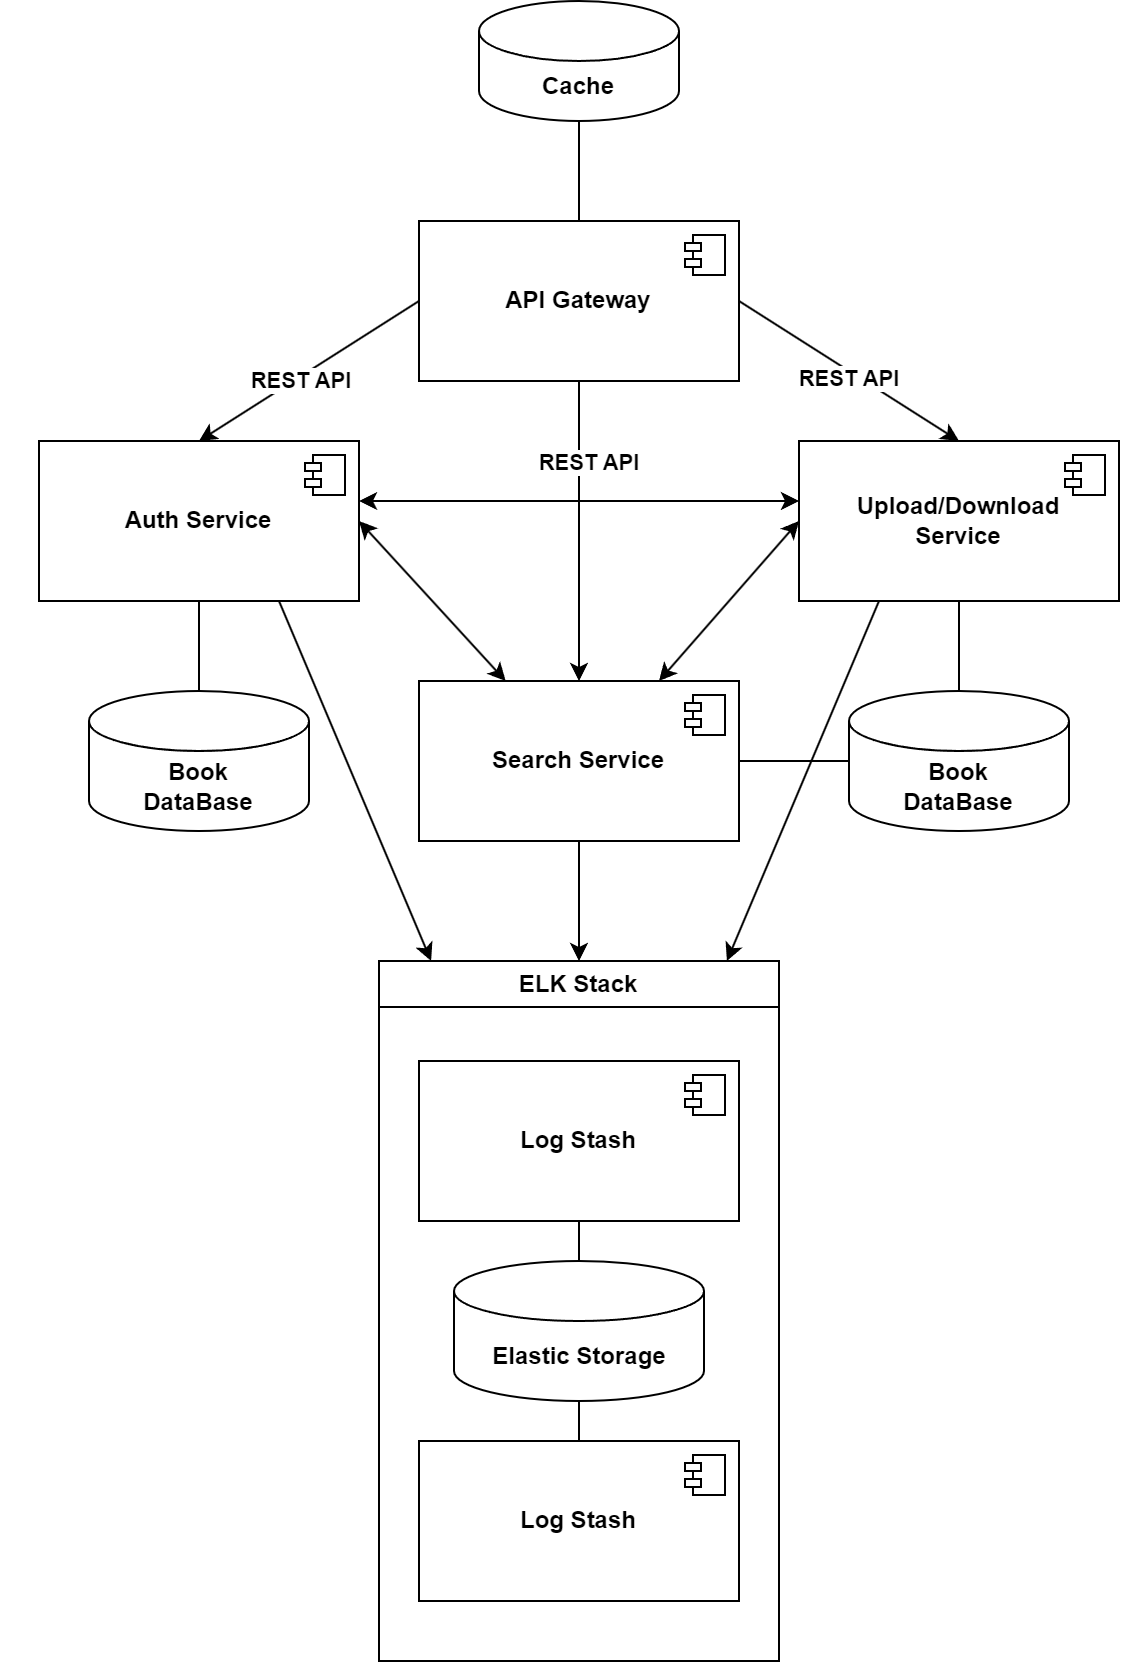

The diagram above was exported from draw.io. Its source (the exported page's mxGraphModel, read from the mxfile embedded in the PNG):
<mxGraphModel dx="1615" dy="834" grid="1" gridSize="10" guides="1" tooltips="1" connect="1" arrows="1" fold="1" page="1" pageScale="1" pageWidth="850" pageHeight="1100" math="0" shadow="0">
  <root>
    <mxCell id="0" />
    <mxCell id="1" parent="0" />
    <mxCell id="lDxa4CPrDfUd-yiaW8HO-38" style="edgeStyle=none;rounded=0;orthogonalLoop=1;jettySize=auto;html=1;exitX=0.75;exitY=1;exitDx=0;exitDy=0;" edge="1" parent="1" source="lDxa4CPrDfUd-yiaW8HO-1" target="lDxa4CPrDfUd-yiaW8HO-24">
      <mxGeometry relative="1" as="geometry" />
    </mxCell>
    <mxCell id="lDxa4CPrDfUd-yiaW8HO-1" value="&lt;b&gt;Auth Service&lt;/b&gt;" style="html=1;dropTarget=0;whiteSpace=wrap;" vertex="1" parent="1">
      <mxGeometry x="140" y="280" width="160" height="80" as="geometry" />
    </mxCell>
    <mxCell id="lDxa4CPrDfUd-yiaW8HO-2" value="" style="shape=module;jettyWidth=8;jettyHeight=4;" vertex="1" parent="lDxa4CPrDfUd-yiaW8HO-1">
      <mxGeometry x="1" width="20" height="20" relative="1" as="geometry">
        <mxPoint x="-27" y="7" as="offset" />
      </mxGeometry>
    </mxCell>
    <mxCell id="lDxa4CPrDfUd-yiaW8HO-36" style="edgeStyle=none;rounded=0;orthogonalLoop=1;jettySize=auto;html=1;exitX=0.25;exitY=1;exitDx=0;exitDy=0;" edge="1" parent="1" source="lDxa4CPrDfUd-yiaW8HO-3" target="lDxa4CPrDfUd-yiaW8HO-24">
      <mxGeometry relative="1" as="geometry" />
    </mxCell>
    <mxCell id="lDxa4CPrDfUd-yiaW8HO-3" value="&lt;b&gt;Upload/Download&lt;br&gt;Service&lt;br&gt;&lt;/b&gt;" style="html=1;dropTarget=0;whiteSpace=wrap;" vertex="1" parent="1">
      <mxGeometry x="520" y="280" width="160" height="80" as="geometry" />
    </mxCell>
    <mxCell id="lDxa4CPrDfUd-yiaW8HO-4" value="" style="shape=module;jettyWidth=8;jettyHeight=4;" vertex="1" parent="lDxa4CPrDfUd-yiaW8HO-3">
      <mxGeometry x="1" width="20" height="20" relative="1" as="geometry">
        <mxPoint x="-27" y="7" as="offset" />
      </mxGeometry>
    </mxCell>
    <mxCell id="lDxa4CPrDfUd-yiaW8HO-37" style="edgeStyle=none;rounded=0;orthogonalLoop=1;jettySize=auto;html=1;exitX=0.5;exitY=1;exitDx=0;exitDy=0;entryX=0.5;entryY=0;entryDx=0;entryDy=0;" edge="1" parent="1" source="lDxa4CPrDfUd-yiaW8HO-5" target="lDxa4CPrDfUd-yiaW8HO-24">
      <mxGeometry relative="1" as="geometry" />
    </mxCell>
    <mxCell id="lDxa4CPrDfUd-yiaW8HO-5" value="&lt;b&gt;Search Service&lt;br&gt;&lt;/b&gt;" style="html=1;dropTarget=0;whiteSpace=wrap;" vertex="1" parent="1">
      <mxGeometry x="330" y="400" width="160" height="80" as="geometry" />
    </mxCell>
    <mxCell id="lDxa4CPrDfUd-yiaW8HO-6" value="" style="shape=module;jettyWidth=8;jettyHeight=4;" vertex="1" parent="lDxa4CPrDfUd-yiaW8HO-5">
      <mxGeometry x="1" width="20" height="20" relative="1" as="geometry">
        <mxPoint x="-27" y="7" as="offset" />
      </mxGeometry>
    </mxCell>
    <mxCell id="lDxa4CPrDfUd-yiaW8HO-16" style="edgeStyle=none;rounded=0;orthogonalLoop=1;jettySize=auto;html=1;exitX=0;exitY=0.5;exitDx=0;exitDy=0;entryX=0.5;entryY=0;entryDx=0;entryDy=0;" edge="1" parent="1" source="lDxa4CPrDfUd-yiaW8HO-7" target="lDxa4CPrDfUd-yiaW8HO-1">
      <mxGeometry relative="1" as="geometry" />
    </mxCell>
    <mxCell id="lDxa4CPrDfUd-yiaW8HO-20" value="&lt;b&gt;REST API&lt;/b&gt;" style="edgeLabel;html=1;align=center;verticalAlign=middle;resizable=0;points=[];" vertex="1" connectable="0" parent="lDxa4CPrDfUd-yiaW8HO-16">
      <mxGeometry x="-0.0932" y="1" relative="1" as="geometry">
        <mxPoint x="-11" y="7" as="offset" />
      </mxGeometry>
    </mxCell>
    <mxCell id="lDxa4CPrDfUd-yiaW8HO-17" style="edgeStyle=none;rounded=0;orthogonalLoop=1;jettySize=auto;html=1;exitX=1;exitY=0.5;exitDx=0;exitDy=0;entryX=0.5;entryY=0;entryDx=0;entryDy=0;" edge="1" parent="1" source="lDxa4CPrDfUd-yiaW8HO-7" target="lDxa4CPrDfUd-yiaW8HO-3">
      <mxGeometry relative="1" as="geometry" />
    </mxCell>
    <mxCell id="lDxa4CPrDfUd-yiaW8HO-18" style="edgeStyle=none;rounded=0;orthogonalLoop=1;jettySize=auto;html=1;exitX=0.5;exitY=1;exitDx=0;exitDy=0;" edge="1" parent="1" source="lDxa4CPrDfUd-yiaW8HO-7" target="lDxa4CPrDfUd-yiaW8HO-5">
      <mxGeometry relative="1" as="geometry" />
    </mxCell>
    <mxCell id="lDxa4CPrDfUd-yiaW8HO-7" value="&lt;b&gt;API Gateway&lt;/b&gt;" style="html=1;dropTarget=0;whiteSpace=wrap;" vertex="1" parent="1">
      <mxGeometry x="330" y="170" width="160" height="80" as="geometry" />
    </mxCell>
    <mxCell id="lDxa4CPrDfUd-yiaW8HO-8" value="" style="shape=module;jettyWidth=8;jettyHeight=4;" vertex="1" parent="lDxa4CPrDfUd-yiaW8HO-7">
      <mxGeometry x="1" width="20" height="20" relative="1" as="geometry">
        <mxPoint x="-27" y="7" as="offset" />
      </mxGeometry>
    </mxCell>
    <mxCell id="lDxa4CPrDfUd-yiaW8HO-9" value="&lt;b&gt;Cache&lt;/b&gt;" style="shape=cylinder3;whiteSpace=wrap;html=1;boundedLbl=1;backgroundOutline=1;size=15;" vertex="1" parent="1">
      <mxGeometry x="360" y="60" width="100" height="60" as="geometry" />
    </mxCell>
    <mxCell id="lDxa4CPrDfUd-yiaW8HO-10" style="edgeStyle=orthogonalEdgeStyle;rounded=0;orthogonalLoop=1;jettySize=auto;html=1;exitX=0.5;exitY=0;exitDx=0;exitDy=0;entryX=0.5;entryY=1;entryDx=0;entryDy=0;entryPerimeter=0;endArrow=none;endFill=0;" edge="1" parent="1" source="lDxa4CPrDfUd-yiaW8HO-7" target="lDxa4CPrDfUd-yiaW8HO-9">
      <mxGeometry relative="1" as="geometry" />
    </mxCell>
    <mxCell id="lDxa4CPrDfUd-yiaW8HO-11" value="&lt;b&gt;Book&lt;br&gt;DataBase&lt;/b&gt;" style="shape=cylinder3;whiteSpace=wrap;html=1;boundedLbl=1;backgroundOutline=1;size=15;" vertex="1" parent="1">
      <mxGeometry x="545" y="405" width="110" height="70" as="geometry" />
    </mxCell>
    <mxCell id="lDxa4CPrDfUd-yiaW8HO-12" style="edgeStyle=none;rounded=0;orthogonalLoop=1;jettySize=auto;html=1;exitX=0.5;exitY=1;exitDx=0;exitDy=0;entryX=0.5;entryY=0;entryDx=0;entryDy=0;entryPerimeter=0;endArrow=none;endFill=0;" edge="1" parent="1" source="lDxa4CPrDfUd-yiaW8HO-3" target="lDxa4CPrDfUd-yiaW8HO-11">
      <mxGeometry relative="1" as="geometry" />
    </mxCell>
    <mxCell id="lDxa4CPrDfUd-yiaW8HO-13" style="edgeStyle=none;rounded=0;orthogonalLoop=1;jettySize=auto;html=1;exitX=1;exitY=0.5;exitDx=0;exitDy=0;entryX=0;entryY=0.5;entryDx=0;entryDy=0;entryPerimeter=0;endArrow=none;endFill=0;" edge="1" parent="1" source="lDxa4CPrDfUd-yiaW8HO-5" target="lDxa4CPrDfUd-yiaW8HO-11">
      <mxGeometry relative="1" as="geometry" />
    </mxCell>
    <mxCell id="lDxa4CPrDfUd-yiaW8HO-14" value="&lt;b&gt;Book&lt;br&gt;DataBase&lt;/b&gt;" style="shape=cylinder3;whiteSpace=wrap;html=1;boundedLbl=1;backgroundOutline=1;size=15;" vertex="1" parent="1">
      <mxGeometry x="165" y="405" width="110" height="70" as="geometry" />
    </mxCell>
    <mxCell id="lDxa4CPrDfUd-yiaW8HO-15" style="edgeStyle=none;rounded=0;orthogonalLoop=1;jettySize=auto;html=1;exitX=0.5;exitY=1;exitDx=0;exitDy=0;entryX=0.5;entryY=0;entryDx=0;entryDy=0;entryPerimeter=0;endArrow=none;endFill=0;" edge="1" parent="1" source="lDxa4CPrDfUd-yiaW8HO-1" target="lDxa4CPrDfUd-yiaW8HO-14">
      <mxGeometry relative="1" as="geometry" />
    </mxCell>
    <mxCell id="lDxa4CPrDfUd-yiaW8HO-21" value="&lt;b&gt;REST API&lt;/b&gt;" style="edgeLabel;html=1;align=center;verticalAlign=middle;resizable=0;points=[];" vertex="1" connectable="0" parent="1">
      <mxGeometry x="250.00084771599882" y="249.99931552712846" as="geometry">
        <mxPoint x="294" y="-2" as="offset" />
      </mxGeometry>
    </mxCell>
    <mxCell id="lDxa4CPrDfUd-yiaW8HO-22" value="&lt;b&gt;REST API&lt;/b&gt;" style="edgeLabel;html=1;align=center;verticalAlign=middle;resizable=0;points=[];" vertex="1" connectable="0" parent="1">
      <mxGeometry x="120.00084771599882" y="291.9993155271285" as="geometry">
        <mxPoint x="294" y="-2" as="offset" />
      </mxGeometry>
    </mxCell>
    <mxCell id="lDxa4CPrDfUd-yiaW8HO-24" value="ELK Stack" style="swimlane;whiteSpace=wrap;html=1;" vertex="1" parent="1">
      <mxGeometry x="310" y="540" width="200" height="350" as="geometry" />
    </mxCell>
    <mxCell id="lDxa4CPrDfUd-yiaW8HO-25" value="&lt;b&gt;Log Stash&lt;br&gt;&lt;/b&gt;" style="html=1;dropTarget=0;whiteSpace=wrap;" vertex="1" parent="lDxa4CPrDfUd-yiaW8HO-24">
      <mxGeometry x="20" y="50" width="160" height="80" as="geometry" />
    </mxCell>
    <mxCell id="lDxa4CPrDfUd-yiaW8HO-26" value="" style="shape=module;jettyWidth=8;jettyHeight=4;" vertex="1" parent="lDxa4CPrDfUd-yiaW8HO-25">
      <mxGeometry x="1" width="20" height="20" relative="1" as="geometry">
        <mxPoint x="-27" y="7" as="offset" />
      </mxGeometry>
    </mxCell>
    <mxCell id="lDxa4CPrDfUd-yiaW8HO-34" style="edgeStyle=none;rounded=0;orthogonalLoop=1;jettySize=auto;html=1;exitX=0.5;exitY=1;exitDx=0;exitDy=0;exitPerimeter=0;entryX=0.5;entryY=0;entryDx=0;entryDy=0;endArrow=none;endFill=0;" edge="1" parent="lDxa4CPrDfUd-yiaW8HO-24" source="lDxa4CPrDfUd-yiaW8HO-27" target="lDxa4CPrDfUd-yiaW8HO-31">
      <mxGeometry relative="1" as="geometry" />
    </mxCell>
    <mxCell id="lDxa4CPrDfUd-yiaW8HO-27" value="&lt;b&gt;Elastic Storage&lt;/b&gt;" style="shape=cylinder3;whiteSpace=wrap;html=1;boundedLbl=1;backgroundOutline=1;size=15;" vertex="1" parent="lDxa4CPrDfUd-yiaW8HO-24">
      <mxGeometry x="37.5" y="150" width="125" height="70" as="geometry" />
    </mxCell>
    <mxCell id="lDxa4CPrDfUd-yiaW8HO-31" value="&lt;b&gt;Log Stash&lt;br&gt;&lt;/b&gt;" style="html=1;dropTarget=0;whiteSpace=wrap;" vertex="1" parent="lDxa4CPrDfUd-yiaW8HO-24">
      <mxGeometry x="20" y="240" width="160" height="80" as="geometry" />
    </mxCell>
    <mxCell id="lDxa4CPrDfUd-yiaW8HO-32" value="" style="shape=module;jettyWidth=8;jettyHeight=4;" vertex="1" parent="lDxa4CPrDfUd-yiaW8HO-31">
      <mxGeometry x="1" width="20" height="20" relative="1" as="geometry">
        <mxPoint x="-27" y="7" as="offset" />
      </mxGeometry>
    </mxCell>
    <mxCell id="lDxa4CPrDfUd-yiaW8HO-33" style="edgeStyle=none;rounded=0;orthogonalLoop=1;jettySize=auto;html=1;exitX=0.5;exitY=1;exitDx=0;exitDy=0;entryX=0.5;entryY=0;entryDx=0;entryDy=0;entryPerimeter=0;endArrow=none;endFill=0;" edge="1" parent="lDxa4CPrDfUd-yiaW8HO-24" source="lDxa4CPrDfUd-yiaW8HO-25" target="lDxa4CPrDfUd-yiaW8HO-27">
      <mxGeometry relative="1" as="geometry" />
    </mxCell>
    <mxCell id="lDxa4CPrDfUd-yiaW8HO-28" value="" style="endArrow=classic;startArrow=classic;html=1;rounded=0;entryX=1;entryY=0.5;entryDx=0;entryDy=0;" edge="1" parent="1" source="lDxa4CPrDfUd-yiaW8HO-5" target="lDxa4CPrDfUd-yiaW8HO-1">
      <mxGeometry width="50" height="50" relative="1" as="geometry">
        <mxPoint x="400" y="410" as="sourcePoint" />
        <mxPoint x="450" y="360" as="targetPoint" />
      </mxGeometry>
    </mxCell>
    <mxCell id="lDxa4CPrDfUd-yiaW8HO-29" value="" style="endArrow=classic;startArrow=classic;html=1;rounded=0;entryX=0;entryY=0.5;entryDx=0;entryDy=0;exitX=0.75;exitY=0;exitDx=0;exitDy=0;" edge="1" parent="1" source="lDxa4CPrDfUd-yiaW8HO-5" target="lDxa4CPrDfUd-yiaW8HO-3">
      <mxGeometry width="50" height="50" relative="1" as="geometry">
        <mxPoint x="400" y="410" as="sourcePoint" />
        <mxPoint x="450" y="360" as="targetPoint" />
      </mxGeometry>
    </mxCell>
    <mxCell id="lDxa4CPrDfUd-yiaW8HO-30" value="" style="endArrow=classic;startArrow=classic;html=1;rounded=0;exitX=1;exitY=0.375;exitDx=0;exitDy=0;exitPerimeter=0;entryX=0;entryY=0.375;entryDx=0;entryDy=0;entryPerimeter=0;" edge="1" parent="1" source="lDxa4CPrDfUd-yiaW8HO-1" target="lDxa4CPrDfUd-yiaW8HO-3">
      <mxGeometry width="50" height="50" relative="1" as="geometry">
        <mxPoint x="400" y="410" as="sourcePoint" />
        <mxPoint x="450" y="360" as="targetPoint" />
      </mxGeometry>
    </mxCell>
  </root>
</mxGraphModel>